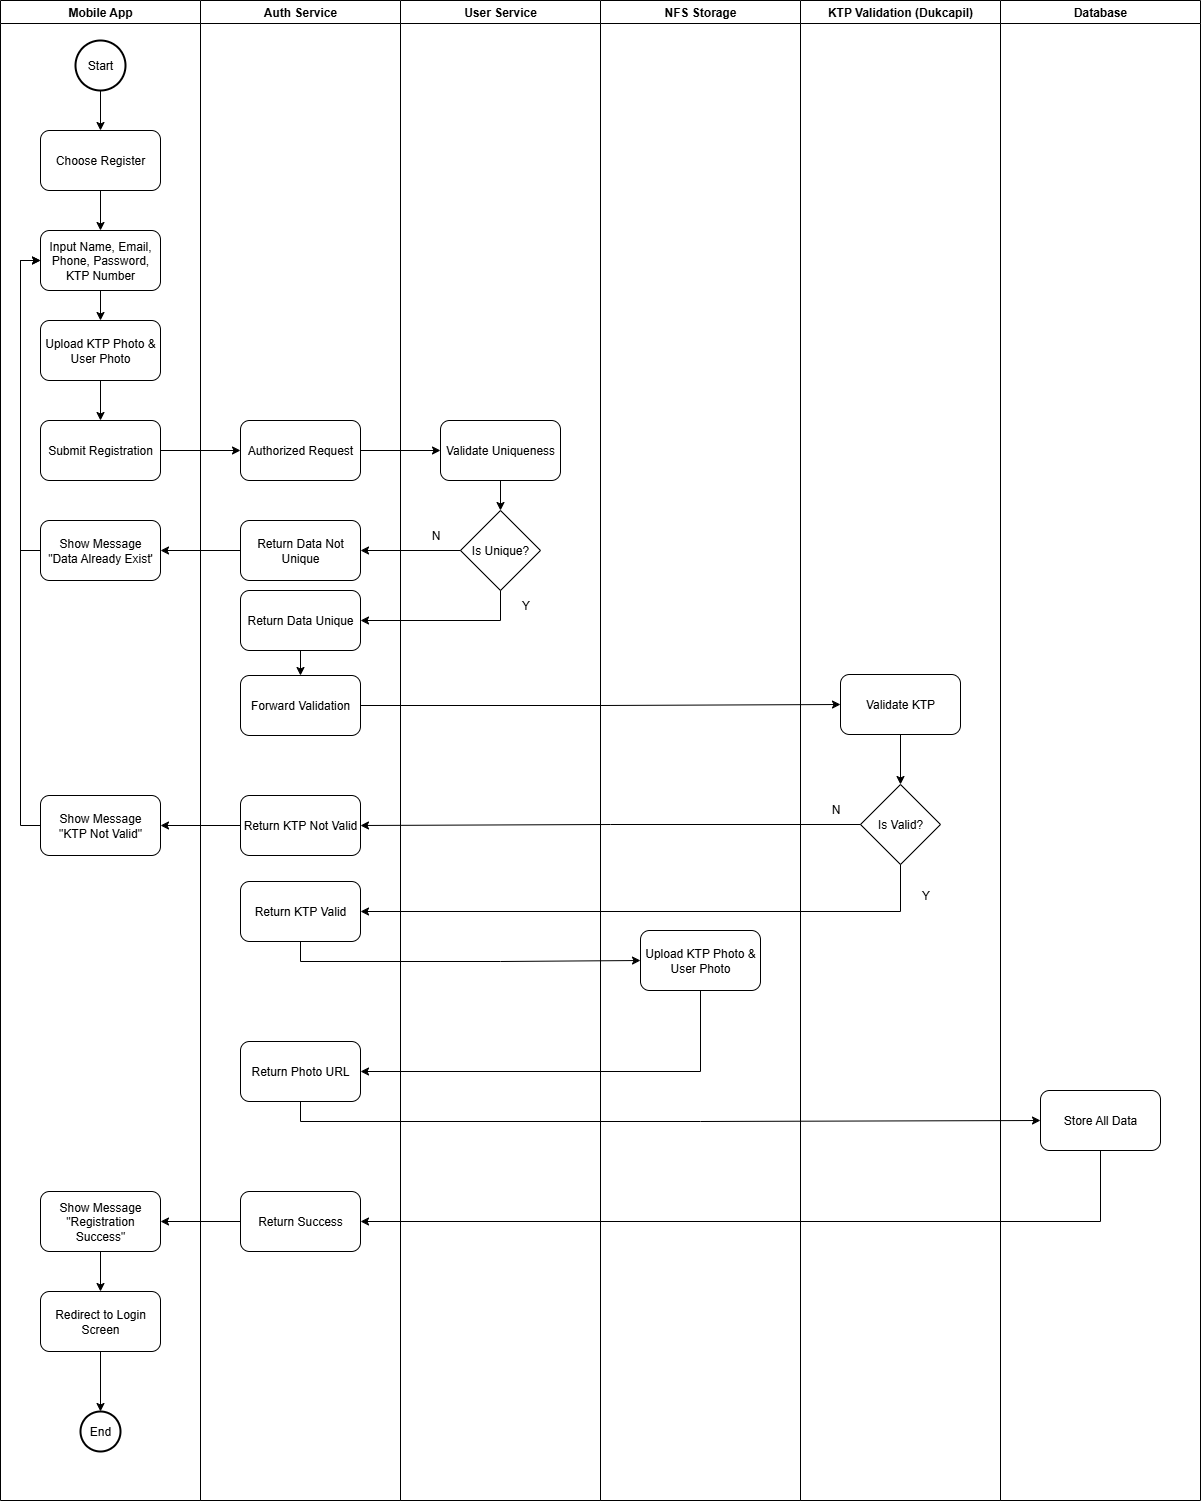

The diagram above was exported from draw.io. Its source (the exported page's mxGraphModel, read from the mxfile embedded in the PNG):
<mxGraphModel dx="1965" dy="1158" grid="1" gridSize="10" guides="1" tooltips="1" connect="1" arrows="1" fold="1" page="1" pageScale="1" pageWidth="850" pageHeight="1100" math="0" shadow="0">
  <root>
    <mxCell id="0" />
    <mxCell id="1" parent="0" />
    <mxCell id="uSVYMccasw6QAsw90G5n-2" value="Mobile App" style="swimlane;whiteSpace=wrap;html=1;" parent="1" vertex="1">
      <mxGeometry x="90" y="60" width="200" height="1500" as="geometry" />
    </mxCell>
    <mxCell id="eHR5cbwY0MDGE4_pLcSf-17" value="" style="edgeStyle=orthogonalEdgeStyle;rounded=0;orthogonalLoop=1;jettySize=auto;html=1;" parent="uSVYMccasw6QAsw90G5n-2" source="zZFuSxr9UDTft90NKYFI-1" target="eHR5cbwY0MDGE4_pLcSf-13" edge="1">
      <mxGeometry relative="1" as="geometry" />
    </mxCell>
    <mxCell id="zZFuSxr9UDTft90NKYFI-1" value="Start" style="strokeWidth=2;html=1;shape=mxgraph.flowchart.start_2;whiteSpace=wrap;autosize=1;" parent="uSVYMccasw6QAsw90G5n-2" vertex="1">
      <mxGeometry x="75" y="40" width="50" height="50" as="geometry" />
    </mxCell>
    <mxCell id="eHR5cbwY0MDGE4_pLcSf-4" value="" style="edgeStyle=orthogonalEdgeStyle;rounded=0;orthogonalLoop=1;jettySize=auto;html=1;" parent="uSVYMccasw6QAsw90G5n-2" edge="1">
      <mxGeometry relative="1" as="geometry">
        <mxPoint x="100" y="230" as="targetPoint" />
      </mxGeometry>
    </mxCell>
    <mxCell id="eHR5cbwY0MDGE4_pLcSf-9" value="" style="edgeStyle=orthogonalEdgeStyle;rounded=0;orthogonalLoop=1;jettySize=auto;html=1;" parent="uSVYMccasw6QAsw90G5n-2" edge="1">
      <mxGeometry relative="1" as="geometry">
        <mxPoint x="100" y="290" as="sourcePoint" />
      </mxGeometry>
    </mxCell>
    <mxCell id="eHR5cbwY0MDGE4_pLcSf-18" value="" style="edgeStyle=orthogonalEdgeStyle;rounded=0;orthogonalLoop=1;jettySize=auto;html=1;" parent="uSVYMccasw6QAsw90G5n-2" source="eHR5cbwY0MDGE4_pLcSf-13" target="eHR5cbwY0MDGE4_pLcSf-14" edge="1">
      <mxGeometry relative="1" as="geometry" />
    </mxCell>
    <mxCell id="eHR5cbwY0MDGE4_pLcSf-13" value="Choose Register" style="rounded=1;whiteSpace=wrap;html=1;" parent="uSVYMccasw6QAsw90G5n-2" vertex="1">
      <mxGeometry x="40" y="130" width="120" height="60" as="geometry" />
    </mxCell>
    <mxCell id="eHR5cbwY0MDGE4_pLcSf-19" value="" style="edgeStyle=orthogonalEdgeStyle;rounded=0;orthogonalLoop=1;jettySize=auto;html=1;" parent="uSVYMccasw6QAsw90G5n-2" source="eHR5cbwY0MDGE4_pLcSf-14" target="eHR5cbwY0MDGE4_pLcSf-15" edge="1">
      <mxGeometry relative="1" as="geometry" />
    </mxCell>
    <mxCell id="eHR5cbwY0MDGE4_pLcSf-14" value="Input Name, Email, Phone, Password, KTP Number" style="rounded=1;whiteSpace=wrap;html=1;" parent="uSVYMccasw6QAsw90G5n-2" vertex="1">
      <mxGeometry x="40" y="230" width="120" height="60" as="geometry" />
    </mxCell>
    <mxCell id="aAcayajZ3e5sMrMBOPFY-2" value="" style="edgeStyle=orthogonalEdgeStyle;rounded=0;orthogonalLoop=1;jettySize=auto;html=1;" edge="1" parent="uSVYMccasw6QAsw90G5n-2" source="eHR5cbwY0MDGE4_pLcSf-15" target="aAcayajZ3e5sMrMBOPFY-1">
      <mxGeometry relative="1" as="geometry" />
    </mxCell>
    <mxCell id="eHR5cbwY0MDGE4_pLcSf-15" value="Upload KTP Photo &amp;amp; User Photo" style="rounded=1;whiteSpace=wrap;html=1;" parent="uSVYMccasw6QAsw90G5n-2" vertex="1">
      <mxGeometry x="40" y="320" width="120" height="60" as="geometry" />
    </mxCell>
    <mxCell id="7f61EIwK938DM83RkC9P-56" value="" style="edgeStyle=orthogonalEdgeStyle;rounded=0;orthogonalLoop=1;jettySize=auto;html=1;" edge="1" parent="uSVYMccasw6QAsw90G5n-2" source="7f61EIwK938DM83RkC9P-52" target="7f61EIwK938DM83RkC9P-54">
      <mxGeometry relative="1" as="geometry" />
    </mxCell>
    <mxCell id="7f61EIwK938DM83RkC9P-52" value="Show Message &quot;Registration Success&quot;" style="rounded=1;whiteSpace=wrap;html=1;" vertex="1" parent="uSVYMccasw6QAsw90G5n-2">
      <mxGeometry x="40" y="1191" width="120" height="60" as="geometry" />
    </mxCell>
    <mxCell id="7f61EIwK938DM83RkC9P-57" value="" style="edgeStyle=orthogonalEdgeStyle;rounded=0;orthogonalLoop=1;jettySize=auto;html=1;" edge="1" parent="uSVYMccasw6QAsw90G5n-2" source="7f61EIwK938DM83RkC9P-54" target="7f61EIwK938DM83RkC9P-55">
      <mxGeometry relative="1" as="geometry" />
    </mxCell>
    <mxCell id="7f61EIwK938DM83RkC9P-54" value="Redirect to Login Screen" style="rounded=1;whiteSpace=wrap;html=1;" vertex="1" parent="uSVYMccasw6QAsw90G5n-2">
      <mxGeometry x="40" y="1291" width="120" height="60" as="geometry" />
    </mxCell>
    <mxCell id="7f61EIwK938DM83RkC9P-55" value="End" style="strokeWidth=2;html=1;shape=mxgraph.flowchart.start_2;whiteSpace=wrap;autosize=1;" vertex="1" parent="uSVYMccasw6QAsw90G5n-2">
      <mxGeometry x="80" y="1411" width="40" height="40" as="geometry" />
    </mxCell>
    <mxCell id="aAcayajZ3e5sMrMBOPFY-1" value="Submit Registration" style="rounded=1;whiteSpace=wrap;html=1;" vertex="1" parent="uSVYMccasw6QAsw90G5n-2">
      <mxGeometry x="40" y="420" width="120" height="60" as="geometry" />
    </mxCell>
    <mxCell id="i2uRIK9fNr8CHdXWUcRY-4" value="Show Message&lt;div&gt;&quot;KTP Not Valid&quot;&lt;/div&gt;" style="rounded=1;whiteSpace=wrap;html=1;" vertex="1" parent="uSVYMccasw6QAsw90G5n-2">
      <mxGeometry x="40" y="795" width="120" height="60" as="geometry" />
    </mxCell>
    <mxCell id="7f61EIwK938DM83RkC9P-20" style="edgeStyle=orthogonalEdgeStyle;rounded=0;orthogonalLoop=1;jettySize=auto;html=1;entryX=0;entryY=0.5;entryDx=0;entryDy=0;exitX=0;exitY=0.5;exitDx=0;exitDy=0;" edge="1" parent="uSVYMccasw6QAsw90G5n-2" source="i2uRIK9fNr8CHdXWUcRY-4" target="eHR5cbwY0MDGE4_pLcSf-14">
      <mxGeometry relative="1" as="geometry" />
    </mxCell>
    <mxCell id="uSVYMccasw6QAsw90G5n-3" value="Auth Service" style="swimlane;whiteSpace=wrap;html=1;" parent="1" vertex="1">
      <mxGeometry x="290" y="60" width="200" height="1500" as="geometry" />
    </mxCell>
    <mxCell id="eHR5cbwY0MDGE4_pLcSf-23" value="" style="edgeStyle=orthogonalEdgeStyle;rounded=0;orthogonalLoop=1;jettySize=auto;html=1;" parent="uSVYMccasw6QAsw90G5n-3" edge="1">
      <mxGeometry relative="1" as="geometry">
        <mxPoint x="99.99999999999977" y="490" as="sourcePoint" />
      </mxGeometry>
    </mxCell>
    <mxCell id="7f61EIwK938DM83RkC9P-10" value="Authorized Request" style="rounded=1;whiteSpace=wrap;html=1;" vertex="1" parent="uSVYMccasw6QAsw90G5n-3">
      <mxGeometry x="40" y="420" width="120" height="60" as="geometry" />
    </mxCell>
    <mxCell id="7f61EIwK938DM83RkC9P-11" value="Forward Validation" style="rounded=1;whiteSpace=wrap;html=1;" vertex="1" parent="uSVYMccasw6QAsw90G5n-3">
      <mxGeometry x="40" y="675" width="120" height="60" as="geometry" />
    </mxCell>
    <mxCell id="7f61EIwK938DM83RkC9P-18" value="Return KTP Not Valid" style="rounded=1;whiteSpace=wrap;html=1;" vertex="1" parent="uSVYMccasw6QAsw90G5n-3">
      <mxGeometry x="40" y="795" width="120" height="60" as="geometry" />
    </mxCell>
    <mxCell id="aAcayajZ3e5sMrMBOPFY-5" value="" style="edgeStyle=orthogonalEdgeStyle;rounded=0;orthogonalLoop=1;jettySize=auto;html=1;" edge="1" parent="uSVYMccasw6QAsw90G5n-3" source="7f61EIwK938DM83RkC9P-26" target="7f61EIwK938DM83RkC9P-11">
      <mxGeometry relative="1" as="geometry" />
    </mxCell>
    <mxCell id="7f61EIwK938DM83RkC9P-26" value="Return Data Unique" style="rounded=1;whiteSpace=wrap;html=1;" vertex="1" parent="uSVYMccasw6QAsw90G5n-3">
      <mxGeometry x="40" y="590" width="120" height="60" as="geometry" />
    </mxCell>
    <mxCell id="7f61EIwK938DM83RkC9P-33" value="Return KTP Valid" style="rounded=1;whiteSpace=wrap;html=1;" vertex="1" parent="uSVYMccasw6QAsw90G5n-3">
      <mxGeometry x="40" y="881" width="120" height="60" as="geometry" />
    </mxCell>
    <mxCell id="7f61EIwK938DM83RkC9P-46" value="Return Photo URL" style="rounded=1;whiteSpace=wrap;html=1;" vertex="1" parent="uSVYMccasw6QAsw90G5n-3">
      <mxGeometry x="40" y="1041" width="120" height="60" as="geometry" />
    </mxCell>
    <mxCell id="7f61EIwK938DM83RkC9P-50" value="Return Success" style="rounded=1;whiteSpace=wrap;html=1;" vertex="1" parent="uSVYMccasw6QAsw90G5n-3">
      <mxGeometry x="40" y="1191" width="120" height="60" as="geometry" />
    </mxCell>
    <mxCell id="7f61EIwK938DM83RkC9P-30" value="Return Data Not Unique" style="rounded=1;whiteSpace=wrap;html=1;" vertex="1" parent="uSVYMccasw6QAsw90G5n-3">
      <mxGeometry x="40" y="520" width="120" height="60" as="geometry" />
    </mxCell>
    <mxCell id="7f61EIwK938DM83RkC9P-31" value="" style="edgeStyle=orthogonalEdgeStyle;rounded=0;orthogonalLoop=1;jettySize=auto;html=1;entryX=0;entryY=0.5;entryDx=0;entryDy=0;exitX=0;exitY=0.5;exitDx=0;exitDy=0;" edge="1" parent="uSVYMccasw6QAsw90G5n-3" source="7f61EIwK938DM83RkC9P-30" target="7f61EIwK938DM83RkC9P-30">
      <mxGeometry relative="1" as="geometry">
        <mxPoint x="260" y="490" as="sourcePoint" />
        <mxPoint x="-160" y="290" as="targetPoint" />
      </mxGeometry>
    </mxCell>
    <mxCell id="eHR5cbwY0MDGE4_pLcSf-26" value="User Service" style="swimlane;whiteSpace=wrap;html=1;" parent="1" vertex="1">
      <mxGeometry x="490" y="60" width="200" height="1500" as="geometry" />
    </mxCell>
    <mxCell id="eHR5cbwY0MDGE4_pLcSf-27" value="" style="edgeStyle=orthogonalEdgeStyle;rounded=0;orthogonalLoop=1;jettySize=auto;html=1;" parent="eHR5cbwY0MDGE4_pLcSf-26" edge="1">
      <mxGeometry relative="1" as="geometry">
        <mxPoint x="100.00000000000023" y="430" as="targetPoint" />
      </mxGeometry>
    </mxCell>
    <mxCell id="7f61EIwK938DM83RkC9P-23" value="" style="edgeStyle=orthogonalEdgeStyle;rounded=0;orthogonalLoop=1;jettySize=auto;html=1;" edge="1" parent="eHR5cbwY0MDGE4_pLcSf-26" source="7f61EIwK938DM83RkC9P-21" target="7f61EIwK938DM83RkC9P-22">
      <mxGeometry relative="1" as="geometry" />
    </mxCell>
    <mxCell id="7f61EIwK938DM83RkC9P-21" value="Validate Uniqueness" style="rounded=1;whiteSpace=wrap;html=1;" vertex="1" parent="eHR5cbwY0MDGE4_pLcSf-26">
      <mxGeometry x="40" y="420" width="120" height="60" as="geometry" />
    </mxCell>
    <mxCell id="7f61EIwK938DM83RkC9P-22" value="Is Unique?" style="rhombus;whiteSpace=wrap;html=1;" vertex="1" parent="eHR5cbwY0MDGE4_pLcSf-26">
      <mxGeometry x="60" y="510" width="80" height="80" as="geometry" />
    </mxCell>
    <mxCell id="7f61EIwK938DM83RkC9P-28" value="N" style="text;html=1;align=center;verticalAlign=middle;resizable=0;points=[];autosize=1;strokeColor=none;fillColor=none;" vertex="1" parent="eHR5cbwY0MDGE4_pLcSf-26">
      <mxGeometry x="20" y="520" width="30" height="30" as="geometry" />
    </mxCell>
    <mxCell id="7f61EIwK938DM83RkC9P-29" value="Y" style="text;html=1;align=center;verticalAlign=middle;resizable=0;points=[];autosize=1;strokeColor=none;fillColor=none;" vertex="1" parent="eHR5cbwY0MDGE4_pLcSf-26">
      <mxGeometry x="110" y="590" width="30" height="30" as="geometry" />
    </mxCell>
    <mxCell id="hv3B5H9myLkkNpjPvf0e-1" value="NFS Storage" style="swimlane;whiteSpace=wrap;html=1;" parent="1" vertex="1">
      <mxGeometry x="690" y="60" width="200" height="1500" as="geometry" />
    </mxCell>
    <mxCell id="hv3B5H9myLkkNpjPvf0e-2" value="" style="edgeStyle=orthogonalEdgeStyle;rounded=0;orthogonalLoop=1;jettySize=auto;html=1;" parent="hv3B5H9myLkkNpjPvf0e-1" edge="1">
      <mxGeometry relative="1" as="geometry">
        <mxPoint x="100.00000000000023" y="430" as="targetPoint" />
      </mxGeometry>
    </mxCell>
    <mxCell id="7f61EIwK938DM83RkC9P-37" value="Upload KTP Photo &amp;amp; User Photo" style="rounded=1;whiteSpace=wrap;html=1;" vertex="1" parent="hv3B5H9myLkkNpjPvf0e-1">
      <mxGeometry x="40" y="930" width="120" height="60" as="geometry" />
    </mxCell>
    <mxCell id="7f61EIwK938DM83RkC9P-1" value="KTP Validation (Dukcapil)" style="swimlane;whiteSpace=wrap;html=1;" vertex="1" parent="1">
      <mxGeometry x="890" y="60" width="200" height="1500" as="geometry" />
    </mxCell>
    <mxCell id="7f61EIwK938DM83RkC9P-2" value="" style="edgeStyle=orthogonalEdgeStyle;rounded=0;orthogonalLoop=1;jettySize=auto;html=1;" edge="1" parent="7f61EIwK938DM83RkC9P-1">
      <mxGeometry relative="1" as="geometry">
        <mxPoint x="100.00000000000023" y="430" as="targetPoint" />
      </mxGeometry>
    </mxCell>
    <mxCell id="7f61EIwK938DM83RkC9P-17" value="" style="edgeStyle=orthogonalEdgeStyle;rounded=0;orthogonalLoop=1;jettySize=auto;html=1;" edge="1" parent="7f61EIwK938DM83RkC9P-1" source="7f61EIwK938DM83RkC9P-12" target="7f61EIwK938DM83RkC9P-16">
      <mxGeometry relative="1" as="geometry" />
    </mxCell>
    <mxCell id="7f61EIwK938DM83RkC9P-12" value="Validate KTP" style="rounded=1;whiteSpace=wrap;html=1;" vertex="1" parent="7f61EIwK938DM83RkC9P-1">
      <mxGeometry x="40" y="674" width="120" height="60" as="geometry" />
    </mxCell>
    <mxCell id="7f61EIwK938DM83RkC9P-16" value="Is Valid?" style="rhombus;whiteSpace=wrap;html=1;" vertex="1" parent="7f61EIwK938DM83RkC9P-1">
      <mxGeometry x="60" y="784" width="80" height="80" as="geometry" />
    </mxCell>
    <mxCell id="hv3B5H9myLkkNpjPvf0e-28" value="N" style="text;html=1;align=center;verticalAlign=middle;resizable=0;points=[];autosize=1;strokeColor=none;fillColor=none;" parent="7f61EIwK938DM83RkC9P-1" vertex="1">
      <mxGeometry x="20" y="794" width="30" height="30" as="geometry" />
    </mxCell>
    <mxCell id="hv3B5H9myLkkNpjPvf0e-25" value="Y" style="text;html=1;align=center;verticalAlign=middle;resizable=0;points=[];autosize=1;strokeColor=none;fillColor=none;" parent="7f61EIwK938DM83RkC9P-1" vertex="1">
      <mxGeometry x="110" y="880" width="30" height="30" as="geometry" />
    </mxCell>
    <mxCell id="7f61EIwK938DM83RkC9P-15" style="edgeStyle=orthogonalEdgeStyle;rounded=0;orthogonalLoop=1;jettySize=auto;html=1;entryX=0;entryY=0.5;entryDx=0;entryDy=0;" edge="1" parent="1" source="7f61EIwK938DM83RkC9P-11" target="7f61EIwK938DM83RkC9P-12">
      <mxGeometry relative="1" as="geometry" />
    </mxCell>
    <mxCell id="7f61EIwK938DM83RkC9P-19" style="edgeStyle=orthogonalEdgeStyle;rounded=0;orthogonalLoop=1;jettySize=auto;html=1;" edge="1" parent="1" source="7f61EIwK938DM83RkC9P-16" target="7f61EIwK938DM83RkC9P-18">
      <mxGeometry relative="1" as="geometry" />
    </mxCell>
    <mxCell id="7f61EIwK938DM83RkC9P-24" value="" style="edgeStyle=orthogonalEdgeStyle;rounded=0;orthogonalLoop=1;jettySize=auto;html=1;" edge="1" parent="1" source="7f61EIwK938DM83RkC9P-10" target="7f61EIwK938DM83RkC9P-21">
      <mxGeometry relative="1" as="geometry" />
    </mxCell>
    <mxCell id="7f61EIwK938DM83RkC9P-14" value="" style="edgeStyle=orthogonalEdgeStyle;rounded=0;orthogonalLoop=1;jettySize=auto;html=1;exitX=0.5;exitY=1;exitDx=0;exitDy=0;entryX=1;entryY=0.5;entryDx=0;entryDy=0;" edge="1" parent="1" source="7f61EIwK938DM83RkC9P-22" target="7f61EIwK938DM83RkC9P-26">
      <mxGeometry relative="1" as="geometry" />
    </mxCell>
    <mxCell id="7f61EIwK938DM83RkC9P-25" style="edgeStyle=orthogonalEdgeStyle;rounded=0;orthogonalLoop=1;jettySize=auto;html=1;entryX=0;entryY=0.5;entryDx=0;entryDy=0;exitX=0;exitY=0.5;exitDx=0;exitDy=0;" edge="1" parent="1" source="i2uRIK9fNr8CHdXWUcRY-1" target="eHR5cbwY0MDGE4_pLcSf-14">
      <mxGeometry relative="1" as="geometry" />
    </mxCell>
    <mxCell id="7f61EIwK938DM83RkC9P-32" style="edgeStyle=orthogonalEdgeStyle;rounded=0;orthogonalLoop=1;jettySize=auto;html=1;entryX=0;entryY=0.5;entryDx=0;entryDy=0;endArrow=none;endFill=0;startArrow=classic;startFill=1;" edge="1" parent="1" source="7f61EIwK938DM83RkC9P-30" target="7f61EIwK938DM83RkC9P-22">
      <mxGeometry relative="1" as="geometry" />
    </mxCell>
    <mxCell id="7f61EIwK938DM83RkC9P-34" style="edgeStyle=orthogonalEdgeStyle;rounded=0;orthogonalLoop=1;jettySize=auto;html=1;entryX=1;entryY=0.5;entryDx=0;entryDy=0;exitX=0.5;exitY=1;exitDx=0;exitDy=0;" edge="1" parent="1" source="7f61EIwK938DM83RkC9P-16" target="7f61EIwK938DM83RkC9P-33">
      <mxGeometry relative="1" as="geometry" />
    </mxCell>
    <mxCell id="7f61EIwK938DM83RkC9P-39" value="Database" style="swimlane;whiteSpace=wrap;html=1;" vertex="1" parent="1">
      <mxGeometry x="1090" y="60" width="200" height="1500" as="geometry" />
    </mxCell>
    <mxCell id="7f61EIwK938DM83RkC9P-40" value="" style="edgeStyle=orthogonalEdgeStyle;rounded=0;orthogonalLoop=1;jettySize=auto;html=1;" edge="1" parent="7f61EIwK938DM83RkC9P-39">
      <mxGeometry relative="1" as="geometry">
        <mxPoint x="100.00000000000023" y="430" as="targetPoint" />
      </mxGeometry>
    </mxCell>
    <mxCell id="7f61EIwK938DM83RkC9P-48" value="Store All Data" style="rounded=1;whiteSpace=wrap;html=1;" vertex="1" parent="7f61EIwK938DM83RkC9P-39">
      <mxGeometry x="40" y="1090" width="120" height="60" as="geometry" />
    </mxCell>
    <mxCell id="7f61EIwK938DM83RkC9P-38" value="" style="edgeStyle=orthogonalEdgeStyle;rounded=0;orthogonalLoop=1;jettySize=auto;html=1;exitX=0.5;exitY=1;exitDx=0;exitDy=0;entryX=0;entryY=0.5;entryDx=0;entryDy=0;" edge="1" parent="1" source="7f61EIwK938DM83RkC9P-33" target="7f61EIwK938DM83RkC9P-37">
      <mxGeometry relative="1" as="geometry" />
    </mxCell>
    <mxCell id="7f61EIwK938DM83RkC9P-47" style="edgeStyle=orthogonalEdgeStyle;rounded=0;orthogonalLoop=1;jettySize=auto;html=1;entryX=1;entryY=0.5;entryDx=0;entryDy=0;exitX=0.5;exitY=1;exitDx=0;exitDy=0;" edge="1" parent="1" source="7f61EIwK938DM83RkC9P-37" target="7f61EIwK938DM83RkC9P-46">
      <mxGeometry relative="1" as="geometry" />
    </mxCell>
    <mxCell id="7f61EIwK938DM83RkC9P-49" style="edgeStyle=orthogonalEdgeStyle;rounded=0;orthogonalLoop=1;jettySize=auto;html=1;entryX=0;entryY=0.5;entryDx=0;entryDy=0;exitX=0.5;exitY=1;exitDx=0;exitDy=0;" edge="1" parent="1" source="7f61EIwK938DM83RkC9P-46" target="7f61EIwK938DM83RkC9P-48">
      <mxGeometry relative="1" as="geometry">
        <mxPoint x="380" y="1250" as="sourcePoint" />
      </mxGeometry>
    </mxCell>
    <mxCell id="7f61EIwK938DM83RkC9P-51" style="edgeStyle=orthogonalEdgeStyle;rounded=0;orthogonalLoop=1;jettySize=auto;html=1;entryX=1;entryY=0.5;entryDx=0;entryDy=0;exitX=0.5;exitY=1;exitDx=0;exitDy=0;" edge="1" parent="1" source="7f61EIwK938DM83RkC9P-48" target="7f61EIwK938DM83RkC9P-50">
      <mxGeometry relative="1" as="geometry" />
    </mxCell>
    <mxCell id="7f61EIwK938DM83RkC9P-53" style="edgeStyle=orthogonalEdgeStyle;rounded=0;orthogonalLoop=1;jettySize=auto;html=1;entryX=1;entryY=0.5;entryDx=0;entryDy=0;" edge="1" parent="1" source="7f61EIwK938DM83RkC9P-50" target="7f61EIwK938DM83RkC9P-52">
      <mxGeometry relative="1" as="geometry" />
    </mxCell>
    <mxCell id="aAcayajZ3e5sMrMBOPFY-3" style="edgeStyle=orthogonalEdgeStyle;rounded=0;orthogonalLoop=1;jettySize=auto;html=1;entryX=0;entryY=0.5;entryDx=0;entryDy=0;" edge="1" parent="1" source="aAcayajZ3e5sMrMBOPFY-1" target="7f61EIwK938DM83RkC9P-10">
      <mxGeometry relative="1" as="geometry" />
    </mxCell>
    <mxCell id="i2uRIK9fNr8CHdXWUcRY-2" value="" style="edgeStyle=orthogonalEdgeStyle;rounded=0;orthogonalLoop=1;jettySize=auto;html=1;entryX=0;entryY=0.5;entryDx=0;entryDy=0;exitX=0;exitY=0.5;exitDx=0;exitDy=0;" edge="1" parent="1" source="i2uRIK9fNr8CHdXWUcRY-1" target="i2uRIK9fNr8CHdXWUcRY-1">
      <mxGeometry relative="1" as="geometry">
        <mxPoint x="330" y="610" as="sourcePoint" />
        <mxPoint x="130" y="320" as="targetPoint" />
      </mxGeometry>
    </mxCell>
    <mxCell id="i2uRIK9fNr8CHdXWUcRY-1" value="Show Message&lt;div&gt;&quot;Data Already Exist'&lt;/div&gt;" style="rounded=1;whiteSpace=wrap;html=1;" vertex="1" parent="1">
      <mxGeometry x="130" y="580" width="120" height="60" as="geometry" />
    </mxCell>
    <mxCell id="i2uRIK9fNr8CHdXWUcRY-3" value="" style="edgeStyle=orthogonalEdgeStyle;rounded=0;orthogonalLoop=1;jettySize=auto;html=1;" edge="1" parent="1" source="7f61EIwK938DM83RkC9P-30" target="i2uRIK9fNr8CHdXWUcRY-1">
      <mxGeometry relative="1" as="geometry" />
    </mxCell>
    <mxCell id="i2uRIK9fNr8CHdXWUcRY-5" value="" style="edgeStyle=orthogonalEdgeStyle;rounded=0;orthogonalLoop=1;jettySize=auto;html=1;" edge="1" parent="1" source="7f61EIwK938DM83RkC9P-18" target="i2uRIK9fNr8CHdXWUcRY-4">
      <mxGeometry relative="1" as="geometry" />
    </mxCell>
  </root>
</mxGraphModel>